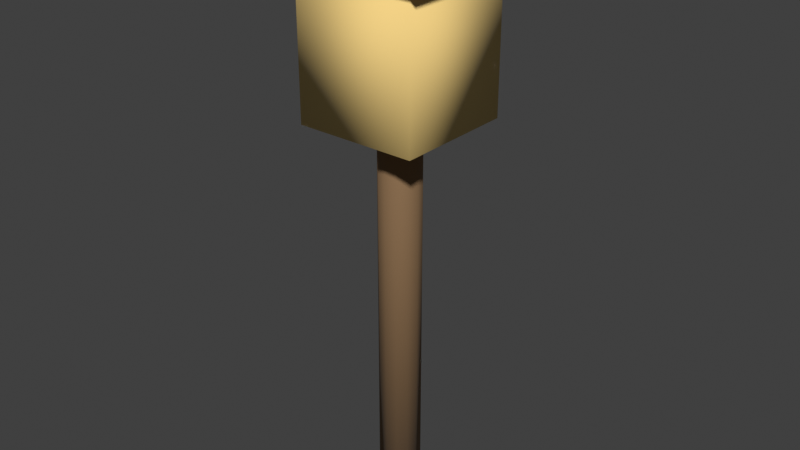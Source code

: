 # Source: prop-lantern.blend  (saved by Blender 5.1.30; exported with 4.5.12 LTS)
import bpy
from mathutils import Matrix  # noqa: F401  (used for matrix-valued properties, if any)

bpy.ops.wm.read_factory_settings(use_empty=True)
scene = bpy.context.scene
scene.name = 'Scene'

# ---- collections
col_collection = bpy.data.collections.new('Collection'); scene.collection.children.link(col_collection)

# ---- materials (node trees are filled in below, after node groups)
mat_bark = bpy.data.materials.new('bark')
mat_bark.diffuse_color = (0.24, 0.14, 0.065, 1.0)
mat_flower = bpy.data.materials.new('flower')
mat_flower.diffuse_color = (0.91, 0.65, 0.23, 1.0)
mat_wood = bpy.data.materials.new('wood')
mat_wood.diffuse_color = (0.51, 0.31, 0.13, 1.0)

# ---- material node trees
mat_bark.use_nodes = True; mat_bark.node_tree.nodes.clear()
_N = mat_bark.node_tree.nodes; _L = mat_bark.node_tree.links
n0 = _N.new('ShaderNodeBsdfPrincipled'); n0.name = 'Principled BSDF'; n0.location = (-200, 100)
n0.inputs[0].default_value = (0.24, 0.14, 0.065, 1.0)
n0.inputs[2].default_value = 0.87
n1 = _N.new('ShaderNodeOutputMaterial'); n1.name = 'Material Output'; n1.location = (200, 100)
_L.new(n0.outputs[0], n1.inputs[0])
n1.is_active_output = True
mat_flower.use_nodes = True; mat_flower.node_tree.nodes.clear()
_N = mat_flower.node_tree.nodes; _L = mat_flower.node_tree.links
n0 = _N.new('ShaderNodeBsdfPrincipled'); n0.name = 'Principled BSDF'; n0.location = (-200, 100)
n0.inputs[0].default_value = (0.91, 0.65, 0.23, 1.0)
n0.inputs[2].default_value = 0.87
n1 = _N.new('ShaderNodeOutputMaterial'); n1.name = 'Material Output'; n1.location = (200, 100)
_L.new(n0.outputs[0], n1.inputs[0])
n1.is_active_output = True
mat_wood.use_nodes = True; mat_wood.node_tree.nodes.clear()
_N = mat_wood.node_tree.nodes; _L = mat_wood.node_tree.links
n0 = _N.new('ShaderNodeBsdfPrincipled'); n0.name = 'Principled BSDF'; n0.location = (-200, 100)
n0.inputs[0].default_value = (0.51, 0.31, 0.13, 1.0)
n0.inputs[2].default_value = 0.87
n1 = _N.new('ShaderNodeOutputMaterial'); n1.name = 'Material Output'; n1.location = (200, 100)
_L.new(n0.outputs[0], n1.inputs[0])
n1.is_active_output = True

# ---- world
world_world = bpy.data.worlds.new('World'); scene.world = world_world
world_world.use_nodes = True; world_world.node_tree.nodes.clear()
_N = world_world.node_tree.nodes; _L = world_world.node_tree.links
n0 = _N.new('ShaderNodeOutputWorld'); n0.name = 'World Output'; n0.location = (200, 100)
n1 = _N.new('ShaderNodeBackground'); n1.name = 'Background'; n1.location = (-200, 100)
n1.inputs[0].default_value = (0.05088, 0.05088, 0.05088, 1.0)
_L.new(n1.outputs[0], n0.inputs[0])
n0.is_active_output = True
world_world.color = (0.05088, 0.05088, 0.05088)
world_world.sun_shadow_jitter_overblur = 0.0

# ---- meshes
me_cylinder = bpy.data.meshes.new('Cylinder')
me_cylinder.from_pydata([(0.0, 0.055, -0.7), (0.0, 0.055, 0.7), (0.0275, 0.04763, -0.7), (0.0275, 0.04763, 0.7), (0.04763, 0.0275, -0.7), (0.04763, 0.0275, 0.7), (0.055, 0.0, -0.7), (0.055, 0.0, 0.7), (0.04763, -0.0275, -0.7), (0.04763, -0.0275, 0.7), (0.0275, -0.04763, -0.7), (0.0275, -0.04763, 0.7), (0.0, -0.055, -0.7), (0.0, -0.055, 0.7), (-0.0275, -0.04763, -0.7), (-0.0275, -0.04763, 0.7), (-0.04763, -0.0275, -0.7), (-0.04763, -0.0275, 0.7), (-0.055, 0.0, -0.7), (-0.055, 0.0, 0.7), (-0.04763, 0.0275, -0.7), (-0.04763, 0.0275, 0.7), (-0.0275, 0.04763, -0.7), (-0.0275, 0.04763, 0.7)], [], [(0, 1, 3, 2), (2, 3, 5, 4), (4, 5, 7, 6), (6, 7, 9, 8), (8, 9, 11, 10), (10, 11, 13, 12), (12, 13, 15, 14), (14, 15, 17, 16), (16, 17, 19, 18), (18, 19, 21, 20), (3, 1, 23, 21, 19, 17, 15, 13, 11, 9, 7, 5), (20, 21, 23, 22), (22, 23, 1, 0), (0, 2, 4, 6, 8, 10, 12, 14, 16, 18, 20, 22)])
me_cylinder.polygons.foreach_set('use_smooth', [True] * 14)
_uv = me_cylinder.uv_layers.new(name='UVMap')
_uv.uv.foreach_set('vector', [1.0, 0.5, 1.0, 1.0, 0.9167, 1.0, 0.9167, 0.5, 0.9167, 0.5, 0.9167, 1.0, 0.8333, 1.0, 0.8333, 0.5, 0.8333, 0.5, 0.8333, 1.0, 0.75, 1.0, 0.75, 0.5, 0.75, 0.5, 0.75, 1.0, 0.6667, 1.0, 0.6667, 0.5, 0.6667, 0.5, 0.6667, 1.0, 0.5833, 1.0, 0.5833, 0.5, 0.5833, 0.5, 0.5833, 1.0, 0.5, 1.0, 0.5, 0.5, 0.5, 0.5, 0.5, 1.0, 0.4167, 1.0, 0.4167, 0.5, 0.4167, 0.5, 0.4167, 1.0, 0.3333, 1.0, 0.3333, 0.5, 0.3333, 0.5, 0.3333, 1.0, 0.25, 1.0, 0.25, 0.5, 0.25, 0.5, 0.25, 1.0, 0.1667, 1.0, 0.1667, 0.5, 0.37, 0.4578, 0.25, 0.49, 0.13, 0.4578, 0.04215, 0.37, 0.01, 0.25, 0.04215, 0.13, 0.13, 0.04215, 0.25, 0.01, 0.37, 0.04215, 0.4578, 0.13, 0.49, 0.25, 0.4578, 0.37, 0.1667, 0.5, 0.1667, 1.0, 0.08333, 1.0, 0.08333, 0.5, 0.08333, 0.5, 0.08333, 1.0, 7.451e-08, 1.0, 7.451e-08, 0.5, 0.75, 0.49, 0.87, 0.4578, 0.9578, 0.37, 0.99, 0.25, 0.9578, 0.13, 0.87, 0.04215, 0.75, 0.01, 0.63, 0.04215, 0.5422, 0.13, 0.51, 0.25, 0.5422, 0.37, 0.63, 0.4578])
me_cylinder.materials.append(mat_bark)
me_cylinder.update()
me_cube = bpy.data.meshes.new('Cube')
me_cube.from_pydata([(-0.16, -0.16, -0.2), (-0.16, -0.16, 0.2), (-0.16, 0.16, -0.2), (-0.16, 0.16, 0.2), (0.16, -0.16, -0.2), (0.16, -0.16, 0.2), (0.16, 0.16, -0.2), (0.16, 0.16, 0.2)], [], [(0, 1, 3, 2), (2, 3, 7, 6), (6, 7, 5, 4), (4, 5, 1, 0), (2, 6, 4, 0), (7, 3, 1, 5)])
me_cube.polygons.foreach_set('use_smooth', [True] * 6)
_uv = me_cube.uv_layers.new(name='UVMap')
_uv.uv.foreach_set('vector', [0.375, 0.0, 0.625, 0.0, 0.625, 0.25, 0.375, 0.25, 0.375, 0.25, 0.625, 0.25, 0.625, 0.5, 0.375, 0.5, 0.375, 0.5, 0.625, 0.5, 0.625, 0.75, 0.375, 0.75, 0.375, 0.75, 0.625, 0.75, 0.625, 1.0, 0.375, 1.0, 0.125, 0.5, 0.375, 0.5, 0.375, 0.75, 0.125, 0.75, 0.625, 0.5, 0.875, 0.5, 0.875, 0.75, 0.625, 0.75])
me_cube.materials.append(mat_flower)
me_cube.update()
me_cube_001 = bpy.data.meshes.new('Cube.001')
me_cube_001.from_pydata([(-0.22, -0.22, -0.045), (-0.22, -0.22, 0.045), (-0.22, 0.22, -0.045), (-0.22, 0.22, 0.045), (0.22, -0.22, -0.045), (0.22, -0.22, 0.045), (0.22, 0.22, -0.045), (0.22, 0.22, 0.045)], [], [(0, 1, 3, 2), (2, 3, 7, 6), (6, 7, 5, 4), (4, 5, 1, 0), (2, 6, 4, 0), (7, 3, 1, 5)])
me_cube_001.polygons.foreach_set('use_smooth', [True] * 6)
_uv = me_cube_001.uv_layers.new(name='UVMap')
_uv.uv.foreach_set('vector', [0.375, 0.0, 0.625, 0.0, 0.625, 0.25, 0.375, 0.25, 0.375, 0.25, 0.625, 0.25, 0.625, 0.5, 0.375, 0.5, 0.375, 0.5, 0.625, 0.5, 0.625, 0.75, 0.375, 0.75, 0.375, 0.75, 0.625, 0.75, 0.625, 1.0, 0.375, 1.0, 0.125, 0.5, 0.375, 0.5, 0.375, 0.75, 0.125, 0.75, 0.625, 0.5, 0.875, 0.5, 0.875, 0.75, 0.625, 0.75])
me_cube_001.materials.append(mat_wood)
me_cube_001.update()

# ---- objects
ob_lantern_post = bpy.data.objects.new('Lantern post', me_cylinder)
ob_amber_lantern = bpy.data.objects.new('Amber lantern', me_cube)
ob_lantern_roof = bpy.data.objects.new('Lantern roof', me_cube_001)

# ---- transforms, parenting, visibility, modifiers, constraints
ob_lantern_post.location = (0.0, 0.0, 0.7)
ob_amber_lantern.location = (0.0, 0.0, 1.23)
ob_lantern_roof.location = (0.0, 0.0, 1.48)

# ---- collection membership
col_collection.objects.link(ob_lantern_post)
col_collection.objects.link(ob_amber_lantern)
col_collection.objects.link(ob_lantern_roof)

# ---- scene / render settings (as saved in the file)
scene.frame_start = 1; scene.frame_end = 250; scene.frame_set(2)
scene.render.engine = 'BLENDER_EEVEE_NEXT'
scene.render.bake_bias = 0.0
scene.render.bake_samples = 0
scene.cycles.sampling_pattern = 'TABULATED_SOBOL'
scene.eevee.use_volume_custom_range = False
scene.view_settings.view_transform = 'Standard'
bpy.context.view_layer.update()

# ---- added for rendering (the .blend has no active camera and no usable light): camera, sun
cam_auto = bpy.data.cameras.new('AutoCamera')
cam_auto.lens = 50.0
cam_auto.sensor_width = 36.0
cam_auto.clip_end = 1000.0
ob_auto_camera = bpy.data.objects.new('AutoCamera', cam_auto)
scene.collection.objects.link(ob_auto_camera)
ob_auto_camera.location = (1.52391, -1.82869, 1.98162)
ob_auto_camera.rotation_euler = (1.09748, -7.21219e-08, 0.694738)
scene.camera = ob_auto_camera
light_auto_sun = bpy.data.lights.new('AutoSun', 'SUN')
light_auto_sun.energy = 3.0
light_auto_sun.angle = 0.0523599
ob_auto_sun = bpy.data.objects.new('AutoSun', light_auto_sun)
scene.collection.objects.link(ob_auto_sun)
ob_auto_sun.rotation_euler = (0.872665, 0.174533, 0.523599)
bpy.context.view_layer.update()
